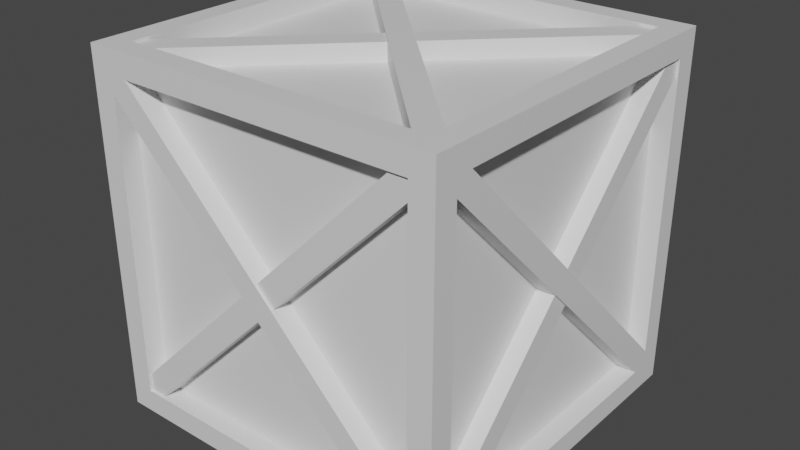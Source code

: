# Source: game_crate.blend  (saved by Blender 3.0.42; exported with 4.5.12 LTS)
import bpy
from mathutils import Matrix  # noqa: F401  (used for matrix-valued properties, if any)

bpy.ops.wm.read_factory_settings(use_empty=True)
scene = bpy.context.scene
scene.name = 'Scene'

# ---- collections
col_collection = bpy.data.collections.new('Collection'); scene.collection.children.link(col_collection)

# ---- materials (node trees are filled in below, after node groups)
mat_material = bpy.data.materials.new('Material')
mat_material.alpha_threshold = 0.0
mat_material.use_transparent_shadow = False
mat_material.line_color = (0.0, 0.0, 0.0, 1.0)

# ---- node groups
ng_auto_smooth = bpy.data.node_groups.new('Auto Smooth', 'GeometryNodeTree')
_s = ng_auto_smooth.interface.new_socket(name='Geometry', in_out='OUTPUT', socket_type='NodeSocketGeometry')
_s = ng_auto_smooth.interface.new_socket(name='Geometry', in_out='INPUT', socket_type='NodeSocketGeometry')
_s = ng_auto_smooth.interface.new_socket(name='Angle', in_out='INPUT', socket_type='NodeSocketFloat')
_s.subtype = 'ANGLE'
_s.min_value = 0.0
_s.max_value = 3.142
ng_auto_smooth.is_modifier = True
_N = ng_auto_smooth.nodes; _L = ng_auto_smooth.links
n0 = _N.new('NodeGroupOutput'); n0.name = 'Group Output'; n0.location = (480, -100)
n1 = _N.new('NodeGroupInput'); n1.name = 'Group Input'; n1.location = (-420, -300)
n2 = _N.new('NodeGroupInput'); n2.name = 'Group Input.001'; n2.location = (-60, -100)
n3 = _N.new('GeometryNodeSetShadeSmooth'); n3.name = 'Set Shade Smooth'; n3.location = (120, -100)
n3.domain = 'EDGE'
n4 = _N.new('GeometryNodeSetShadeSmooth'); n4.name = 'Set Shade Smooth.001'; n4.location = (300, -100)
n5 = _N.new('GeometryNodeInputMeshEdgeAngle'); n5.name = 'Edge Angle'; n5.location = (-420, -220)
n6 = _N.new('GeometryNodeInputEdgeSmooth'); n6.name = 'Is Edge Smooth'; n6.location = (-60, -160)
n7 = _N.new('GeometryNodeInputShadeSmooth'); n7.name = 'Is Face Smooth'; n7.location = (-240, -340)
n8 = _N.new('FunctionNodeBooleanMath'); n8.name = 'Boolean Math'; n8.location = (-60, -220)
n9 = _N.new('FunctionNodeCompare'); n9.name = 'Compare'; n9.location = (-240, -180)
n9.operation = 'LESS_EQUAL'
_L.new(n5.outputs[0], n9.inputs[0])
_L.new(n4.outputs[0], n0.inputs[0])
_L.new(n1.outputs[1], n9.inputs[1])
_L.new(n9.outputs[0], n8.inputs[0])
_L.new(n7.outputs[0], n8.inputs[1])
_L.new(n2.outputs[0], n3.inputs[0])
_L.new(n6.outputs[0], n3.inputs[1])
_L.new(n3.outputs[0], n4.inputs[0])
_L.new(n8.outputs[0], n3.inputs[2])
n0.is_active_output = True

# ---- material node trees
mat_material.use_nodes = True; mat_material.node_tree.nodes.clear()
_N = mat_material.node_tree.nodes; _L = mat_material.node_tree.links
n0 = _N.new('ShaderNodeOutputMaterial'); n0.name = 'Material Output'; n0.location = (300, 300)
n1 = _N.new('ShaderNodeBsdfPrincipled'); n1.name = 'Principled BSDF'; n1.location = (10, 300)
n1.distribution = 'GGX'
n1.subsurface_method = 'RANDOM_WALK_SKIN'
n1.inputs[2].default_value = 0.4
n1.inputs[3].default_value = 1.45
n1.inputs[27].default_value = (0.0, 0.0, 0.0, 1.0)
n1.inputs[28].default_value = 1.0
_L.new(n1.outputs[0], n0.inputs[0])
n0.is_active_output = True

# ---- world
world_world = bpy.data.worlds.new('World'); scene.world = world_world
world_world.use_nodes = True; world_world.node_tree.nodes.clear()
_N = world_world.node_tree.nodes; _L = world_world.node_tree.links
n0 = _N.new('ShaderNodeOutputWorld'); n0.name = 'World Output'; n0.location = (300, 300)
n1 = _N.new('ShaderNodeBackground'); n1.name = 'Background'; n1.location = (10, 300)
n1.inputs[0].default_value = (0.05088, 0.05088, 0.05088, 1.0)
_L.new(n1.outputs[0], n0.inputs[0])
n0.is_active_output = True
world_world.color = (0.05088, 0.05088, 0.05088)
world_world.use_sun_shadow = False
world_world.sun_shadow_jitter_overblur = 0.0

# ---- meshes
me_cube = bpy.data.meshes.new('Cube')
me_cube.from_pydata([(1.0, 1.0, 1.0), (1.0, 1.0, -1.0), (1.0, -1.0, 1.0), (1.0, -1.0, -1.0), (-1.0, 1.0, 1.0), (-1.0, 1.0, -1.0), (-1.0, -1.0, 1.0), (-1.0, -1.0, -1.0), (0.8704, 0.8704, 1.0), (-0.8704, 0.8704, 1.0), (-0.8704, -0.8704, 1.0), (0.8704, -0.8704, 1.0), (0.8704, -1.0, -0.8704), (0.8704, -1.0, 0.8704), (-0.8704, -1.0, 0.8704), (-0.8704, -1.0, -0.8704), (-1.0, -0.8704, -0.8704), (-1.0, -0.8704, 0.8704), (-1.0, 0.8704, 0.8704), (-1.0, 0.8704, -0.8704), (-0.8704, 0.8704, -1.0), (0.8704, 0.8704, -1.0), (0.8704, -0.8704, -1.0), (-0.8704, -0.8704, -1.0), (1.0, 0.8704, -0.8704), (1.0, 0.8704, 0.8704), (1.0, -0.8704, 0.8704), (1.0, -0.8704, -0.8704), (-0.8704, 1.0, -0.8704), (-0.8704, 1.0, 0.8704), (0.8704, 1.0, 0.8704), (0.8704, 1.0, -0.8704), (0.8704, 0.8704, 0.888), (-0.8704, 0.8704, 0.888), (-0.8704, -0.8704, 0.888), (0.8704, -0.8704, 0.888), (0.8704, -0.888, -0.8704), (0.8704, -0.888, 0.8704), (-0.8704, -0.888, 0.8704), (-0.8704, -0.888, -0.8704), (-0.888, -0.8704, -0.8704), (-0.888, -0.8704, 0.8704), (-0.888, 0.8704, 0.8704), (-0.888, 0.8704, -0.8704), (-0.8704, 0.8704, -0.888), (0.8704, 0.8704, -0.888), (0.8704, -0.8704, -0.888), (-0.8704, -0.8704, -0.888), (0.888, 0.8704, -0.8704), (0.888, 0.8704, 0.8704), (0.888, -0.8704, 0.8704), (0.888, -0.8704, -0.8704), (-0.8704, 0.888, -0.8704), (-0.8704, 0.888, 0.8704), (0.8704, 0.888, 0.8704), (0.8704, 0.888, -0.8704), (0.8704, 0.8704, 1.0), (-0.8704, 0.7792, 1.0), (-0.8704, 0.7792, 0.888), (-0.8704, 0.8704, 0.888), (-0.8704, 0.8704, 1.0), (-0.7792, 0.8704, 0.888), (-0.7792, 0.8704, 1.0), (0.7792, -0.8704, 0.888), (0.7792, -0.8704, 1.0), (0.8704, -0.7792, 1.0), (0.8704, -0.7792, 0.888), (0.8704, -0.8704, 0.888), (0.8704, -0.8704, 1.0), (-0.8704, -1.0, 0.7792), (-0.8704, -0.888, 0.7792), (-0.8704, -0.888, 0.8704), (-0.8704, -1.0, 0.8704), (-0.7792, -0.888, 0.8704), (-0.7792, -1.0, 0.8704), (0.7792, -0.888, -0.8704), (0.7792, -1.0, -0.8704), (0.8704, -1.0, -0.7792), (0.8704, -0.888, -0.7792), (0.8704, -0.888, -0.8704), (0.8704, -1.0, -0.8704), (1.0, -0.8704, 0.7792), (0.888, -0.8704, 0.7792), (0.888, -0.8704, 0.8704), (1.0, -0.8704, 0.8704), (0.888, -0.7792, 0.8704), (1.0, -0.7792, 0.8704), (0.888, 0.7792, -0.8704), (1.0, 0.7792, -0.8704), (1.0, 0.8704, -0.7792), (0.888, 0.8704, -0.7792), (0.888, 0.8704, -0.8704), (1.0, 0.8704, -0.8704), (0.8704, 1.0, 0.7792), (0.8704, 0.888, 0.7792), (0.8704, 0.888, 0.8704), (0.8704, 1.0, 0.8704), (0.7792, 0.888, 0.8704), (0.7792, 1.0, 0.8704), (-0.7792, 0.888, -0.8704), (-0.7792, 1.0, -0.8704), (-0.8704, 1.0, -0.7792), (-0.8704, 0.888, -0.7792), (-0.8704, 0.888, -0.8704), (-0.8704, 1.0, -0.8704), (-1.0, 0.8704, 0.7792), (-0.888, 0.8704, 0.7792), (-0.888, 0.8704, 0.8704), (-1.0, 0.8704, 0.8704), (-0.888, 0.7792, 0.8704), (-1.0, 0.7792, 0.8704), (-0.888, -0.7792, -0.8704), (-1.0, -0.7792, -0.8704), (-1.0, -0.8704, -0.7792), (-0.888, -0.8704, -0.7792), (-0.888, -0.8704, -0.8704), (-1.0, -0.8704, -0.8704), (0.8704, 0.8704, 0.9848), (0.8704, 0.8704, 0.888), (0.8704, 0.7736, 0.9848), (0.8704, 0.7736, 0.888), (0.7736, 0.8704, 0.9848), (0.7736, 0.8704, 0.888), (0.8704, 0.888, -0.8704), (0.8704, 0.9848, -0.8704), (-0.7736, -0.8704, 0.9848), (-0.8704, -0.8704, 0.9848), (-0.8704, -0.8704, 0.888), (-0.7736, -0.8704, 0.888), (-0.8704, -0.7736, 0.9848), (-0.8704, -0.7736, 0.888), (0.8704, 0.9848, -0.7736), (0.8704, 0.888, -0.7736), (0.7736, 0.9848, -0.8704), (0.7736, 0.888, -0.8704), (-0.7736, 0.9848, 0.8704), (-0.8704, 0.9848, 0.8704), (-0.8704, 0.888, 0.8704), (-0.7736, 0.888, 0.8704), (-0.8704, 0.9848, 0.7736), (-0.8704, 0.888, 0.7736), (-0.888, 0.8704, -0.8704), (-0.9848, 0.8704, -0.8704), (-0.9848, 0.8704, -0.7736), (-0.888, 0.8704, -0.7736), (-0.9848, 0.7736, -0.8704), (-0.888, 0.7736, -0.8704), (-0.9848, -0.7736, 0.8704), (-0.9848, -0.8704, 0.8704), (-0.888, -0.8704, 0.8704), (-0.888, -0.7736, 0.8704), (-0.9848, -0.8704, 0.7736), (-0.888, -0.8704, 0.7736), (-0.8704, -0.888, -0.8704), (-0.8704, -0.9848, -0.8704), (-0.8704, -0.9848, -0.7736), (-0.8704, -0.888, -0.7736), (-0.7736, -0.9848, -0.8704), (-0.7736, -0.888, -0.8704), (0.7736, -0.9848, 0.8704), (0.8704, -0.9848, 0.8704), (0.8704, -0.888, 0.8704), (0.7736, -0.888, 0.8704), (0.8704, -0.9848, 0.7736), (0.8704, -0.888, 0.7736), (0.888, -0.8704, -0.8704), (0.9848, -0.8704, -0.8704), (0.9848, -0.8704, -0.7736), (0.888, -0.8704, -0.7736), (0.9848, -0.7736, -0.8704), (0.888, -0.7736, -0.8704), (0.9848, 0.7736, 0.8704), (0.9848, 0.8704, 0.8704), (0.888, 0.8704, 0.8704), (0.888, 0.7736, 0.8704), (0.9848, 0.8704, 0.7736), (0.888, 0.8704, 0.7736), (-0.7792, 0.8704, -1.0), (-0.7792, 0.8704, -0.888), (-0.8704, 0.8704, -0.888), (-0.8704, 0.8704, -1.0), (-0.8704, 0.7792, -0.888), (-0.8704, 0.7792, -1.0), (0.8704, -0.7792, -0.888), (0.8704, -0.7792, -1.0), (0.7792, -0.8704, -1.0), (0.7792, -0.8704, -0.888), (0.8704, -0.8704, -0.888), (0.8704, -0.8704, -1.0), (-0.8704, -0.8704, -0.9848), (-0.8704, -0.8704, -0.888), (-0.7736, -0.8704, -0.9848), (-0.7736, -0.8704, -0.888), (-0.8704, -0.7736, -0.9848), (-0.8704, -0.7736, -0.888), (0.8704, 0.7736, -0.9848), (0.8704, 0.8704, -0.9848), (0.8704, 0.8704, -0.888), (0.8704, 0.7736, -0.888), (0.7736, 0.8704, -0.9848), (0.7736, 0.8704, -0.888)], [(32, 56)], [(59, 60, 62, 61), (0, 4, 9, 8), (4, 6, 10, 9), (6, 2, 11, 10), (2, 0, 8, 11), (3, 2, 13, 12), (2, 6, 14, 13), (6, 7, 15, 14), (7, 3, 12, 15), (7, 6, 17, 16), (6, 4, 18, 17), (4, 5, 19, 18), (5, 7, 16, 19), (5, 1, 21, 20), (1, 3, 22, 21), (3, 7, 23, 22), (7, 5, 20, 23), (1, 0, 25, 24), (0, 2, 26, 25), (2, 3, 27, 26), (3, 1, 24, 27), (5, 4, 29, 28), (4, 0, 30, 29), (0, 1, 31, 30), (1, 5, 28, 31), (58, 57, 60, 59), (9, 33, 32, 8), (10, 34, 33, 9), (11, 35, 34, 10), (8, 32, 35, 11), (36, 37, 38, 39), (13, 37, 36, 12), (14, 38, 37, 13), (15, 39, 38, 14), (12, 36, 39, 15), (40, 41, 42, 43), (17, 41, 40, 16), (18, 42, 41, 17), (19, 43, 42, 18), (16, 40, 43, 19), (44, 45, 46, 47), (21, 45, 44, 20), (22, 46, 45, 21), (23, 47, 46, 22), (20, 44, 47, 23), (48, 49, 50, 51), (25, 49, 48, 24), (26, 50, 49, 25), (27, 51, 50, 26), (24, 48, 51, 27), (52, 53, 54, 55), (29, 53, 52, 28), (30, 54, 53, 29), (31, 55, 54, 30), (28, 52, 55, 31), (35, 32, 33, 34), (57, 64, 68, 65, 62, 60), (59, 61, 58), (66, 65, 68, 67), (67, 68, 64, 63), (66, 67, 63), (71, 72, 74, 73), (70, 69, 72, 71), (69, 70, 75, 76), (70, 73, 78, 75), (73, 74, 77, 78), (71, 73, 70), (78, 77, 80, 79), (79, 80, 76, 75), (78, 79, 75), (69, 76, 80, 77, 74, 72), (83, 84, 86, 85), (82, 81, 84, 83), (81, 82, 87, 88), (82, 85, 90, 87), (85, 86, 89, 90), (83, 85, 82), (90, 89, 92, 91), (91, 92, 88, 87), (90, 91, 87), (81, 88, 92, 89, 86, 84), (95, 96, 98, 97), (94, 93, 96, 95), (93, 94, 99, 100), (94, 97, 102, 99), (97, 98, 101, 102), (95, 97, 94), (102, 101, 104, 103), (103, 104, 100, 99), (102, 103, 99), (93, 100, 104, 101, 98, 96), (107, 108, 110, 109), (106, 105, 108, 107), (105, 106, 111, 112), (106, 109, 114, 111), (109, 110, 113, 114), (107, 109, 106), (114, 113, 116, 115), (115, 116, 112, 111), (114, 115, 111), (105, 112, 116, 113, 110, 108), (62, 65, 66, 61), (61, 66, 63, 58), (58, 63, 64, 57), (121, 122, 130, 129), (122, 118, 120), (123, 124, 131, 132), (118, 117, 119, 120), (122, 121, 117, 118), (122, 120, 128, 130), (121, 129, 126, 125, 119, 117), (120, 119, 125, 128), (133, 134, 140, 139), (128, 125, 126, 127), (127, 126, 129, 130), (127, 130, 128), (134, 123, 132), (134, 133, 124, 123), (134, 132, 138, 140), (133, 139, 136, 135, 131, 124), (132, 131, 135, 138), (138, 135, 136, 137), (137, 136, 139, 140), (137, 140, 138), (141, 142, 143, 144), (145, 146, 152, 151), (146, 141, 144), (146, 145, 142, 141), (146, 144, 150, 152), (145, 151, 148, 147, 143, 142), (144, 143, 147, 150), (150, 147, 148, 149), (149, 148, 151, 152), (149, 152, 150), (153, 154, 155, 156), (157, 158, 164, 163), (158, 153, 156), (158, 157, 154, 153), (158, 156, 162, 164), (157, 163, 160, 159, 155, 154), (156, 155, 159, 162), (162, 159, 160, 161), (161, 160, 163, 164), (161, 164, 162), (165, 166, 167, 168), (169, 170, 176, 175), (170, 165, 168), (170, 169, 166, 165), (170, 168, 174, 176), (169, 175, 172, 171, 167, 166), (168, 167, 171, 174), (174, 171, 172, 173), (173, 172, 175, 176), (173, 176, 174), (179, 180, 182, 181), (178, 177, 180, 179), (177, 184, 188, 185, 182, 180), (179, 181, 178), (186, 185, 188, 187), (187, 188, 184, 183), (186, 187, 183), (182, 185, 186, 181), (181, 186, 183, 178), (178, 183, 184, 177), (193, 194, 200, 199), (194, 190, 192), (190, 189, 191, 192), (194, 193, 189, 190), (194, 192, 198, 200), (193, 199, 196, 195, 191, 189), (192, 191, 195, 198), (198, 195, 196, 197), (197, 196, 199, 200), (197, 200, 198)])
me_cube.polygons.foreach_set('use_smooth', [True] * 174)
_uv = me_cube.uv_layers.new(name='UVMap')
_uv.uv.foreach_set('vector', [0.375, 0.0, 0.625, 0.0, 0.625, 0.25, 0.375, 0.25, 0.625, 0.5, 0.875, 0.5, 0.8588, 0.5162, 0.6412, 0.5162, 0.875, 0.5, 0.875, 0.75, 0.8588, 0.7338, 0.8588, 0.5162, 0.875, 0.75, 0.625, 0.75, 0.6412, 0.7338, 0.8588, 0.7338, 0.625, 0.75, 0.625, 0.5, 0.6412, 0.5162, 0.6412, 0.7338, 0.375, 0.75, 0.625, 0.75, 0.6088, 0.7662, 0.3912, 0.7662, 0.625, 0.75, 0.625, 1.0, 0.6088, 0.9838, 0.6088, 0.7662, 0.625, 1.0, 0.375, 1.0, 0.3912, 0.9838, 0.6088, 0.9838, 0.375, 1.0, 0.375, 0.75, 0.3912, 0.7662, 0.3912, 0.9838, 0.375, 0.0, 0.625, 0.0, 0.6088, 0.01621, 0.3912, 0.01621, 0.625, 0.0, 0.625, 0.25, 0.6088, 0.2338, 0.6088, 0.01621, 0.625, 0.25, 0.375, 0.25, 0.3912, 0.2338, 0.6088, 0.2338, 0.375, 0.25, 0.375, 0.0, 0.3912, 0.01621, 0.3912, 0.2338, 0.125, 0.5, 0.375, 0.5, 0.3588, 0.5162, 0.1412, 0.5162, 0.375, 0.5, 0.375, 0.75, 0.3588, 0.7338, 0.3588, 0.5162, 0.375, 0.75, 0.125, 0.75, 0.1412, 0.7338, 0.3588, 0.7338, 0.125, 0.75, 0.125, 0.5, 0.1412, 0.5162, 0.1412, 0.7338, 0.375, 0.5, 0.625, 0.5, 0.6088, 0.5162, 0.3912, 0.5162, 0.625, 0.5, 0.625, 0.75, 0.6088, 0.7338, 0.6088, 0.5162, 0.625, 0.75, 0.375, 0.75, 0.3912, 0.7338, 0.6088, 0.7338, 0.375, 0.75, 0.375, 0.5, 0.3912, 0.5162, 0.3912, 0.7338, 0.375, 0.25, 0.625, 0.25, 0.6088, 0.2662, 0.3912, 0.2662, 0.625, 0.25, 0.625, 0.5, 0.6088, 0.4838, 0.6088, 0.2662, 0.625, 0.5, 0.375, 0.5, 0.3912, 0.4838, 0.6088, 0.4838, 0.375, 0.5, 0.375, 0.25, 0.3912, 0.2662, 0.3912, 0.4838, 0.375, 0.25, 0.625, 0.25, 0.625, 0.5, 0.375, 0.5, 0.8588, 0.5162, 0.8588, 0.5162, 0.6412, 0.5162, 0.6412, 0.5162, 0.8588, 0.7338, 0.8588, 0.7338, 0.8588, 0.5162, 0.8588, 0.5162, 0.6412, 0.7338, 0.6412, 0.7338, 0.8588, 0.7338, 0.8588, 0.7338, 0.6412, 0.5162, 0.6412, 0.5162, 0.6412, 0.7338, 0.6412, 0.7338, 0.3912, 0.7662, 0.6088, 0.7662, 0.6088, 0.9838, 0.3912, 0.9838, 0.6088, 0.7662, 0.6088, 0.7662, 0.3912, 0.7662, 0.3912, 0.7662, 0.6088, 0.9838, 0.6088, 0.9838, 0.6088, 0.7662, 0.6088, 0.7662, 0.3912, 0.9838, 0.3912, 0.9838, 0.6088, 0.9838, 0.6088, 0.9838, 0.3912, 0.7662, 0.3912, 0.7662, 0.3912, 0.9838, 0.3912, 0.9838, 0.3912, 0.01621, 0.6088, 0.01621, 0.6088, 0.2338, 0.3912, 0.2338, 0.6088, 0.01621, 0.6088, 0.01621, 0.3912, 0.01621, 0.3912, 0.01621, 0.6088, 0.2338, 0.6088, 0.2338, 0.6088, 0.01621, 0.6088, 0.01621, 0.3912, 0.2338, 0.3912, 0.2338, 0.6088, 0.2338, 0.6088, 0.2338, 0.3912, 0.01621, 0.3912, 0.01621, 0.3912, 0.2338, 0.3912, 0.2338, 0.1412, 0.5162, 0.3588, 0.5162, 0.3588, 0.7338, 0.1412, 0.7338, 0.3588, 0.5162, 0.3588, 0.5162, 0.1412, 0.5162, 0.1412, 0.5162, 0.3588, 0.7338, 0.3588, 0.7338, 0.3588, 0.5162, 0.3588, 0.5162, 0.1412, 0.7338, 0.1412, 0.7338, 0.3588, 0.7338, 0.3588, 0.7338, 0.1412, 0.5162, 0.1412, 0.5162, 0.1412, 0.7338, 0.1412, 0.7338, 0.3912, 0.5162, 0.6088, 0.5162, 0.6088, 0.7338, 0.3912, 0.7338, 0.6088, 0.5162, 0.6088, 0.5162, 0.3912, 0.5162, 0.3912, 0.5162, 0.6088, 0.7338, 0.6088, 0.7338, 0.6088, 0.5162, 0.6088, 0.5162, 0.3912, 0.7338, 0.3912, 0.7338, 0.6088, 0.7338, 0.6088, 0.7338, 0.3912, 0.5162, 0.3912, 0.5162, 0.3912, 0.7338, 0.3912, 0.7338, 0.3912, 0.2662, 0.6088, 0.2662, 0.6088, 0.4838, 0.3912, 0.4838, 0.6088, 0.2662, 0.6088, 0.2662, 0.3912, 0.2662, 0.3912, 0.2662, 0.6088, 0.4838, 0.6088, 0.4838, 0.6088, 0.2662, 0.6088, 0.2662, 0.3912, 0.4838, 0.3912, 0.4838, 0.6088, 0.4838, 0.6088, 0.4838, 0.3912, 0.2662, 0.3912, 0.2662, 0.3912, 0.4838, 0.3912, 0.4838, 0.6412, 0.7338, 0.6412, 0.5162, 0.8588, 0.5162, 0.8588, 0.7338, 0.875, 0.75, 0.875, 0.75, 0.625, 0.75, 0.625, 0.5, 0.625, 0.5, 0.875, 0.5, 0.125, 0.5, 0.375, 0.5, 0.125, 0.75, 0.375, 0.5, 0.625, 0.5, 0.625, 0.75, 0.375, 0.75, 0.375, 0.75, 0.625, 0.75, 0.625, 1.0, 0.375, 1.0, 0.375, 0.5, 0.375, 0.75, 0.125, 0.75, 0.375, 0.0, 0.625, 0.0, 0.625, 0.25, 0.375, 0.25, 0.375, 0.25, 0.625, 0.25, 0.625, 0.5, 0.375, 0.5, 0.625, 0.25, 0.375, 0.25, 0.375, 0.25, 0.625, 0.25, 0.125, 0.75, 0.375, 0.5, 0.375, 0.5, 0.125, 0.75, 0.375, 0.25, 0.625, 0.25, 0.625, 0.25, 0.375, 0.25, 0.125, 0.5, 0.375, 0.5, 0.125, 0.75, 0.375, 0.5, 0.625, 0.5, 0.625, 0.75, 0.375, 0.75, 0.375, 0.75, 0.625, 0.75, 0.625, 1.0, 0.375, 1.0, 0.375, 0.5, 0.375, 0.75, 0.125, 0.75, 0.875, 0.75, 0.875, 0.75, 0.625, 0.75, 0.625, 0.5, 0.625, 0.5, 0.875, 0.5, 0.375, 0.0, 0.625, 0.0, 0.625, 0.25, 0.375, 0.25, 0.375, 0.25, 0.625, 0.25, 0.625, 0.5, 0.375, 0.5, 0.625, 0.25, 0.375, 0.25, 0.375, 0.25, 0.625, 0.25, 0.125, 0.75, 0.375, 0.5, 0.375, 0.5, 0.125, 0.75, 0.375, 0.25, 0.625, 0.25, 0.625, 0.25, 0.375, 0.25, 0.125, 0.5, 0.375, 0.5, 0.125, 0.75, 0.375, 0.5, 0.625, 0.5, 0.625, 0.75, 0.375, 0.75, 0.375, 0.75, 0.625, 0.75, 0.625, 1.0, 0.375, 1.0, 0.375, 0.5, 0.375, 0.75, 0.125, 0.75, 0.875, 0.75, 0.875, 0.75, 0.625, 0.75, 0.625, 0.5, 0.625, 0.5, 0.875, 0.5, 0.375, 0.0, 0.625, 0.0, 0.625, 0.25, 0.375, 0.25, 0.375, 0.25, 0.625, 0.25, 0.625, 0.5, 0.375, 0.5, 0.625, 0.25, 0.375, 0.25, 0.375, 0.25, 0.625, 0.25, 0.125, 0.75, 0.375, 0.5, 0.375, 0.5, 0.125, 0.75, 0.375, 0.25, 0.625, 0.25, 0.625, 0.25, 0.375, 0.25, 0.125, 0.5, 0.375, 0.5, 0.125, 0.75, 0.375, 0.5, 0.625, 0.5, 0.625, 0.75, 0.375, 0.75, 0.375, 0.75, 0.625, 0.75, 0.625, 1.0, 0.375, 1.0, 0.375, 0.5, 0.375, 0.75, 0.125, 0.75, 0.875, 0.75, 0.875, 0.75, 0.625, 0.75, 0.625, 0.5, 0.625, 0.5, 0.875, 0.5, 0.375, 0.0, 0.625, 0.0, 0.625, 0.25, 0.375, 0.25, 0.375, 0.25, 0.625, 0.25, 0.625, 0.5, 0.375, 0.5, 0.625, 0.25, 0.375, 0.25, 0.375, 0.25, 0.625, 0.25, 0.125, 0.75, 0.375, 0.5, 0.375, 0.5, 0.125, 0.75, 0.375, 0.25, 0.625, 0.25, 0.625, 0.25, 0.375, 0.25, 0.125, 0.5, 0.375, 0.5, 0.125, 0.75, 0.375, 0.5, 0.625, 0.5, 0.625, 0.75, 0.375, 0.75, 0.375, 0.75, 0.625, 0.75, 0.625, 1.0, 0.375, 1.0, 0.375, 0.5, 0.375, 0.75, 0.125, 0.75, 0.875, 0.75, 0.875, 0.75, 0.625, 0.75, 0.625, 0.5, 0.625, 0.5, 0.875, 0.5, 0.625, 0.25, 0.625, 0.25, 0.375, 0.25, 0.375, 0.25, 0.375, 0.5, 0.375, 0.5, 0.125, 0.75, 0.125, 0.75, 0.375, 0.25, 0.375, 0.25, 0.625, 0.25, 0.625, 0.25, 0.375, 0.5, 0.125, 0.5, 0.125, 0.5, 0.375, 0.5, 0.375, 0.25, 0.625, 0.25, 0.625, 0.5, 0.375, 0.75, 0.625, 0.75, 0.625, 1.0, 0.375, 1.0, 0.375, 0.75, 0.625, 0.75, 0.625, 1.0, 0.375, 1.0, 0.125, 0.5, 0.375, 0.5, 0.375, 0.75, 0.125, 0.75, 0.375, 0.25, 0.625, 0.5, 0.625, 0.5, 0.375, 0.25, 0.625, 0.0, 0.625, 0.0, 0.625, 0.25, 0.375, 0.25, 0.375, 0.25, 0.375, 0.0, 0.375, 1.0, 0.625, 1.0, 0.625, 1.0, 0.375, 1.0, 0.375, 0.5, 0.125, 0.5, 0.125, 0.5, 0.375, 0.5, 0.375, 0.5, 0.625, 0.5, 0.625, 0.75, 0.375, 0.75, 0.625, 0.5, 0.875, 0.5, 0.875, 0.75, 0.625, 0.75, 0.375, 0.5, 0.375, 0.25, 0.625, 0.5, 0.375, 0.25, 0.625, 0.25, 0.625, 0.5, 0.125, 0.5, 0.375, 0.5, 0.375, 0.75, 0.125, 0.75, 0.375, 0.25, 0.625, 0.5, 0.625, 0.5, 0.375, 0.25, 0.625, 0.0, 0.625, 0.0, 0.625, 0.25, 0.375, 0.25, 0.375, 0.25, 0.375, 0.0, 0.375, 1.0, 0.625, 1.0, 0.625, 1.0, 0.375, 1.0, 0.375, 0.5, 0.625, 0.5, 0.625, 0.75, 0.375, 0.75, 0.625, 0.5, 0.875, 0.5, 0.875, 0.75, 0.625, 0.75, 0.375, 0.5, 0.375, 0.25, 0.625, 0.5, 0.375, 0.75, 0.625, 0.75, 0.625, 1.0, 0.375, 1.0, 0.375, 0.5, 0.125, 0.5, 0.125, 0.5, 0.375, 0.5, 0.375, 0.25, 0.625, 0.25, 0.625, 0.5, 0.125, 0.5, 0.375, 0.5, 0.375, 0.75, 0.125, 0.75, 0.375, 0.25, 0.625, 0.5, 0.625, 0.5, 0.375, 0.25, 0.625, 0.0, 0.625, 0.0, 0.625, 0.25, 0.375, 0.25, 0.375, 0.25, 0.375, 0.0, 0.375, 1.0, 0.625, 1.0, 0.625, 1.0, 0.375, 1.0, 0.375, 0.5, 0.625, 0.5, 0.625, 0.75, 0.375, 0.75, 0.625, 0.5, 0.875, 0.5, 0.875, 0.75, 0.625, 0.75, 0.375, 0.5, 0.375, 0.25, 0.625, 0.5, 0.375, 0.75, 0.625, 0.75, 0.625, 1.0, 0.375, 1.0, 0.375, 0.5, 0.125, 0.5, 0.125, 0.5, 0.375, 0.5, 0.375, 0.25, 0.625, 0.25, 0.625, 0.5, 0.125, 0.5, 0.375, 0.5, 0.375, 0.75, 0.125, 0.75, 0.375, 0.25, 0.625, 0.5, 0.625, 0.5, 0.375, 0.25, 0.625, 0.0, 0.625, 0.0, 0.625, 0.25, 0.375, 0.25, 0.375, 0.25, 0.375, 0.0, 0.375, 1.0, 0.625, 1.0, 0.625, 1.0, 0.375, 1.0, 0.375, 0.5, 0.625, 0.5, 0.625, 0.75, 0.375, 0.75, 0.625, 0.5, 0.875, 0.5, 0.875, 0.75, 0.625, 0.75, 0.375, 0.5, 0.375, 0.25, 0.625, 0.5, 0.375, 0.75, 0.625, 0.75, 0.625, 1.0, 0.375, 1.0, 0.375, 0.5, 0.125, 0.5, 0.125, 0.5, 0.375, 0.5, 0.375, 0.25, 0.625, 0.25, 0.625, 0.5, 0.125, 0.5, 0.375, 0.5, 0.375, 0.75, 0.125, 0.75, 0.375, 0.25, 0.625, 0.5, 0.625, 0.5, 0.375, 0.25, 0.625, 0.0, 0.625, 0.0, 0.625, 0.25, 0.375, 0.25, 0.375, 0.25, 0.375, 0.0, 0.375, 1.0, 0.625, 1.0, 0.625, 1.0, 0.375, 1.0, 0.375, 0.5, 0.625, 0.5, 0.625, 0.75, 0.375, 0.75, 0.625, 0.5, 0.875, 0.5, 0.875, 0.75, 0.625, 0.75, 0.375, 0.5, 0.375, 0.25, 0.625, 0.5, 0.375, 0.0, 0.625, 0.0, 0.625, 0.25, 0.375, 0.25, 0.375, 0.25, 0.625, 0.25, 0.625, 0.5, 0.375, 0.5, 0.875, 0.75, 0.875, 0.75, 0.625, 0.75, 0.625, 0.5, 0.625, 0.5, 0.875, 0.5, 0.125, 0.5, 0.375, 0.5, 0.125, 0.75, 0.375, 0.5, 0.625, 0.5, 0.625, 0.75, 0.375, 0.75, 0.375, 0.75, 0.625, 0.75, 0.625, 1.0, 0.375, 1.0, 0.375, 0.5, 0.375, 0.75, 0.125, 0.75, 0.625, 0.25, 0.625, 0.25, 0.375, 0.25, 0.375, 0.25, 0.375, 0.5, 0.375, 0.5, 0.125, 0.75, 0.125, 0.75, 0.375, 0.25, 0.375, 0.25, 0.625, 0.25, 0.625, 0.25, 0.375, 0.5, 0.125, 0.5, 0.125, 0.5, 0.375, 0.5, 0.375, 0.25, 0.625, 0.25, 0.625, 0.5, 0.375, 0.75, 0.625, 0.75, 0.625, 1.0, 0.375, 1.0, 0.125, 0.5, 0.375, 0.5, 0.375, 0.75, 0.125, 0.75, 0.375, 0.25, 0.625, 0.5, 0.625, 0.5, 0.375, 0.25, 0.625, 0.0, 0.625, 0.0, 0.625, 0.25, 0.375, 0.25, 0.375, 0.25, 0.375, 0.0, 0.375, 1.0, 0.625, 1.0, 0.625, 1.0, 0.375, 1.0, 0.375, 0.5, 0.625, 0.5, 0.625, 0.75, 0.375, 0.75, 0.625, 0.5, 0.875, 0.5, 0.875, 0.75, 0.625, 0.75, 0.375, 0.5, 0.375, 0.25, 0.625, 0.5])
me_cube.materials.append(mat_material)
me_cube.use_remesh_preserve_volume = False
me_cube.use_remesh_preserve_attributes = False
me_cube.use_mirror_vertex_groups = False
me_cube.update()

# ---- objects
ob_cube = bpy.data.objects.new('Cube', me_cube)

# ---- transforms, parenting, visibility, modifiers, constraints
ob_cube.location = (1.0, 1.0, 1.0)
ob_cube.lock_rotations_4d = False
ob_cube.empty_display_type = 'ARROWS'
ob_cube.lineart.crease_threshold = 0.0
_m = ob_cube.modifiers.new('Auto Smooth', 'NODES')
_m.node_group = ng_auto_smooth
_gi = [s.identifier for s in ng_auto_smooth.interface.items_tree if s.item_type == 'SOCKET' and s.in_out == 'INPUT']
_m[_gi[1]] = 0.5236  # Angle

# ---- collection membership
col_collection.objects.link(ob_cube)

# ---- scene / render settings (as saved in the file)
scene.frame_start = 1; scene.frame_end = 250; scene.frame_set(1)
scene.render.engine = 'BLENDER_EEVEE_NEXT'
scene.cycles.sampling_pattern = 'TABULATED_SOBOL'
scene.cycles.use_light_tree = False
scene.view_settings.view_transform = 'Filmic'
bpy.context.view_layer.update()

# ---- added for rendering (the .blend has no active camera and no usable light): camera, sun
cam_auto = bpy.data.cameras.new('AutoCamera')
cam_auto.lens = 50.0
cam_auto.sensor_width = 36.0
cam_auto.clip_end = 1000.0
ob_auto_camera = bpy.data.objects.new('AutoCamera', cam_auto)
scene.collection.objects.link(ob_auto_camera)
ob_auto_camera.location = (4.20507, -2.84609, 3.56406)
ob_auto_camera.rotation_euler = (1.09748, -7.21219e-08, 0.694738)
scene.camera = ob_auto_camera
light_auto_sun = bpy.data.lights.new('AutoSun', 'SUN')
light_auto_sun.energy = 3.0
light_auto_sun.angle = 0.0523599
ob_auto_sun = bpy.data.objects.new('AutoSun', light_auto_sun)
scene.collection.objects.link(ob_auto_sun)
ob_auto_sun.rotation_euler = (0.872665, 0.174533, 0.523599)
bpy.context.view_layer.update()
